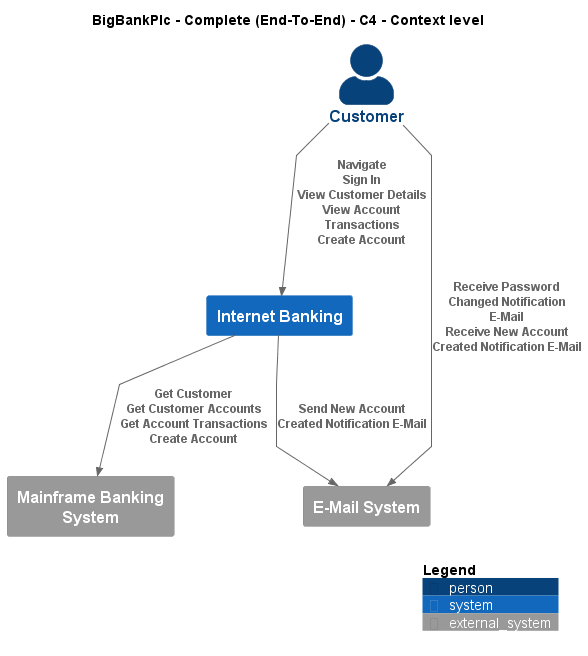

The diagram above was rendered by PlantUML. Its source (embedded in the PNG):
@startuml
!include ..\..\..\.c4s\C4_Context.puml

AddElementTag("c4interflow:lifecycle:new", $bgColor=green, $fontColor=#ffffff, $borderColor=green, $shadowing="False")
AddElementTag("c4interflow:lifecycle:changed", $bgColor=orange, $fontColor=#ffffff, $borderColor=orange, $shadowing="False")
AddElementTag("c4interflow:lifecycle:removed", $bgColor=red, $fontColor=#ffffff, $borderColor=red, $shadowing="False")

AddRelTag("c4interflow:lifecycle:new", $textColor=green, $lineColor=green)
AddRelTag("c4interflow:lifecycle:changed", $textColor=orange, $lineColor=orange)
AddRelTag("c4interflow:lifecycle:removed", $textColor=red, $lineColor=red)

SHOW_PERSON_PORTRAIT()
LAYOUT_TOP_DOWN()

skinparam linetype polyline

title BigBankPlc - Complete (End-To-End) - C4 - Context level

Person(BigBankPlc.Actors.Customer, "Customer", "")
System(BigBankPlc.SoftwareSystems.InternetBanking, "Internet Banking", "")
System_Ext(BigBankPlc.SoftwareSystems.MainframeBankingSystem, "Mainframe Banking System", "")
System_Ext(BigBankPlc.SoftwareSystems.EMailSystem, "E-Mail System", "")

Rel(BigBankPlc.Actors.Customer, BigBankPlc.SoftwareSystems.InternetBanking, "Navigate\nSign In\nView Customer Details\nView Account Transactions\nCreate Account")
Rel(BigBankPlc.SoftwareSystems.InternetBanking, BigBankPlc.SoftwareSystems.MainframeBankingSystem, "Get Customer\nGet Customer Accounts\nGet Account Transactions\nCreate Account")
Rel(BigBankPlc.SoftwareSystems.InternetBanking, BigBankPlc.SoftwareSystems.EMailSystem, "Send New Account Created Notification E-Mail")
Rel(BigBankPlc.Actors.Customer, BigBankPlc.SoftwareSystems.EMailSystem, "Receive Password Changed Notification E-Mail\nReceive New Account Created Notification E-Mail")


SHOW_LEGEND()
@enduml